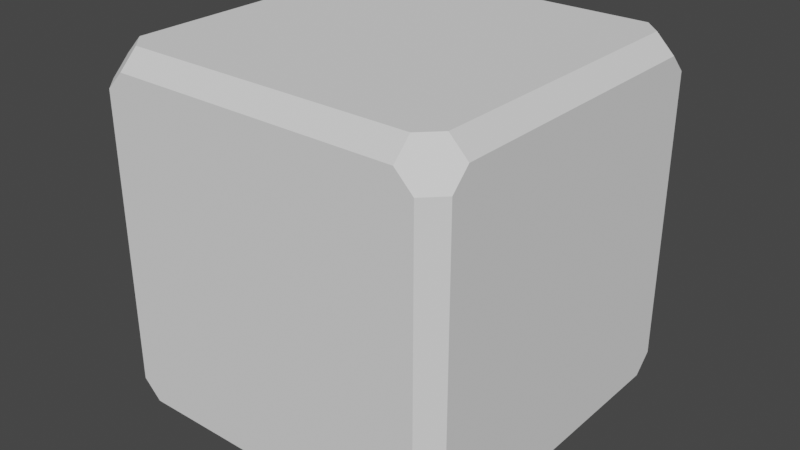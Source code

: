 # Source: cube.blend  (saved by Blender 3.3.6; exported with 4.5.12 LTS)
import bpy
from mathutils import Matrix  # noqa: F401  (used for matrix-valued properties, if any)

bpy.ops.wm.read_factory_settings(use_empty=True)
scene = bpy.context.scene
scene.name = 'Scene'

# ---- collections
col_collection = bpy.data.collections.new('Collection'); scene.collection.children.link(col_collection)

# ---- world
world_world = bpy.data.worlds.new('World'); scene.world = world_world
world_world.use_nodes = True; world_world.node_tree.nodes.clear()
_N = world_world.node_tree.nodes; _L = world_world.node_tree.links
n0 = _N.new('ShaderNodeOutputWorld'); n0.name = 'World Output'; n0.location = (300, 300)
n1 = _N.new('ShaderNodeBackground'); n1.name = 'Background'; n1.location = (10, 300)
n1.inputs[0].default_value = (0.05088, 0.05088, 0.05088, 1.0)
_L.new(n1.outputs[0], n0.inputs[0])
n0.is_active_output = True
world_world.color = (0.05088, 0.05088, 0.05088)
world_world.use_sun_shadow = False
world_world.sun_shadow_jitter_overblur = 0.0

# ---- meshes
me_cube_002 = bpy.data.meshes.new('Cube.002')
me_cube_002.from_pydata([(-0.9, -0.8, -1.0), (-0.8, -0.9, -1.0), (-0.8, -1.0, -0.9), (-0.9, -1.0, -0.8), (-1.0, -0.9, -0.8), (-1.0, -0.8, -0.9), (-0.9, -1.0, 0.8), (-0.8, -1.0, 0.9), (-0.8, -0.9, 1.0), (-0.9, -0.8, 1.0), (-1.0, -0.8, 0.9), (-1.0, -0.9, 0.8), (-0.8, 0.9, -1.0), (-0.9, 0.8, -1.0), (-1.0, 0.8, -0.9), (-1.0, 0.9, -0.8), (-0.9, 1.0, -0.8), (-0.8, 1.0, -0.9), (-0.9, 0.8, 1.0), (-0.8, 0.9, 1.0), (-0.8, 1.0, 0.9), (-0.9, 1.0, 0.8), (-1.0, 0.9, 0.8), (-1.0, 0.8, 0.9), (0.8, -0.9, -1.0), (0.9, -0.8, -1.0), (1.0, -0.8, -0.9), (1.0, -0.9, -0.8), (0.9, -1.0, -0.8), (0.8, -1.0, -0.9), (0.9, -0.8, 1.0), (0.8, -0.9, 1.0), (0.8, -1.0, 0.9), (0.9, -1.0, 0.8), (1.0, -0.9, 0.8), (1.0, -0.8, 0.9), (0.9, 0.8, -1.0), (0.8, 0.9, -1.0), (0.8, 1.0, -0.9), (0.9, 1.0, -0.8), (1.0, 0.9, -0.8), (1.0, 0.8, -0.9), (0.8, 0.9, 1.0), (0.9, 0.8, 1.0), (1.0, 0.8, 0.9), (1.0, 0.9, 0.8), (0.9, 1.0, 0.8), (0.8, 1.0, 0.9)], [], [(29, 28, 33, 32, 7, 6, 3, 2), (41, 40, 45, 44, 35, 34, 27, 26), (43, 42, 19, 18, 9, 8, 31, 30), (5, 4, 11, 10, 23, 22, 15, 14), (17, 16, 21, 20, 47, 46, 39, 38), (0, 1, 2, 3, 4, 5), (6, 7, 8, 9, 10, 11), (12, 13, 14, 15, 16, 17), (18, 19, 20, 21, 22, 23), (24, 25, 26, 27, 28, 29), (30, 31, 32, 33, 34, 35), (36, 37, 38, 39, 40, 41), (42, 43, 44, 45, 46, 47), (13, 0, 5, 14), (3, 6, 11, 4), (9, 18, 23, 10), (21, 16, 15, 22), (37, 12, 17, 38), (19, 42, 47, 20), (45, 40, 39, 46), (25, 36, 41, 26), (43, 30, 35, 44), (33, 28, 27, 34), (1, 24, 29, 2), (31, 8, 7, 32), (13, 12, 37, 36, 25, 24, 1, 0)])
_uv = me_cube_002.uv_layers.new(name='UVMap')
_uv.uv.foreach_set('vector', [0.3875, 0.775, 0.4, 0.7625, 0.6, 0.7625, 0.6125, 0.775, 0.6125, 0.975, 0.6, 0.9875, 0.4, 0.9875, 0.3875, 0.975, 0.3875, 0.525, 0.4, 0.5125, 0.6, 0.5125, 0.6125, 0.525, 0.6125, 0.725, 0.6, 0.7375, 0.4, 0.7375, 0.3875, 0.725, 0.6375, 0.525, 0.65, 0.5125, 0.85, 0.5125, 0.8625, 0.525, 0.8625, 0.725, 0.85, 0.7375, 0.65, 0.7375, 0.6375, 0.725, 0.3875, 0.025, 0.4, 0.0125, 0.6, 0.0125, 0.6125, 0.025, 0.6125, 0.225, 0.6, 0.2375, 0.4, 0.2375, 0.3875, 0.225, 0.3875, 0.275, 0.4, 0.2625, 0.6, 0.2625, 0.6125, 0.275, 0.6125, 0.475, 0.6, 0.4875, 0.4, 0.4875, 0.3875, 0.475, 0.1375, 0.725, 0.15, 0.7375, 0.15, 0.75, 0.1375, 0.75, 0.125, 0.7375, 0.125, 0.725, 0.6, 0.0, 0.6125, 0.0, 0.625, 0.0125, 0.625, 0.025, 0.625, 0.025, 0.6, 0.0, 0.15, 0.5125, 0.1375, 0.525, 0.125, 0.525, 0.125, 0.5125, 0.1375, 0.5, 0.15, 0.5, 0.625, 0.225, 0.625, 0.2375, 0.6125, 0.25, 0.6, 0.25, 0.6, 0.2375, 0.625, 0.225, 0.35, 0.7375, 0.3625, 0.725, 0.375, 0.725, 0.375, 0.7375, 0.3625, 0.75, 0.35, 0.75, 0.625, 0.7625, 0.625, 0.775, 0.6125, 0.775, 0.6, 0.75, 0.6, 0.75, 0.6125, 0.75, 0.3625, 0.525, 0.35, 0.5125, 0.35, 0.5, 0.3625, 0.5, 0.375, 0.5125, 0.375, 0.525, 0.625, 0.475, 0.625, 0.4875, 0.6125, 0.5, 0.6, 0.5, 0.6, 0.4875, 0.625, 0.475, 0.1375, 0.525, 0.1375, 0.725, 0.125, 0.725, 0.125, 0.525, 0.4, 0.0, 0.6, 0.0, 0.6, 0.0125, 0.4, 0.0125, 0.625, 0.025, 0.625, 0.225, 0.6125, 0.225, 0.6125, 0.025, 0.6, 0.2625, 0.4, 0.2625, 0.4, 0.2375, 0.6, 0.2375, 0.35, 0.5125, 0.15, 0.5125, 0.15, 0.5, 0.35, 0.5, 0.625, 0.275, 0.625, 0.475, 0.6125, 0.475, 0.6125, 0.275, 0.6, 0.5125, 0.4, 0.5125, 0.4, 0.4875, 0.6, 0.4875, 0.3625, 0.725, 0.3625, 0.525, 0.3875, 0.525, 0.3875, 0.725, 0.6375, 0.525, 0.6375, 0.725, 0.6125, 0.725, 0.6125, 0.525, 0.6, 0.7625, 0.4, 0.7625, 0.4, 0.7375, 0.6, 0.7375, 0.15, 0.7375, 0.35, 0.7375, 0.35, 0.75, 0.15, 0.75, 0.625, 0.775, 0.625, 0.975, 0.6125, 0.975, 0.6125, 0.775, 0.1375, 0.525, 0.15, 0.5125, 0.35, 0.5125, 0.3625, 0.525, 0.3625, 0.725, 0.35, 0.7375, 0.15, 0.7375, 0.1375, 0.725])
me_cube_002.update()

# ---- objects
ob_cube_rigid = bpy.data.objects.new('Cube-rigid', me_cube_002)

# ---- transforms, parenting, visibility, modifiers, constraints
ob_cube_rigid.location = (0.0, 0.0, 0.0)

# ---- collection membership
col_collection.objects.link(ob_cube_rigid)

# ---- scene / render settings (as saved in the file)
scene.frame_start = 1; scene.frame_end = 250; scene.frame_set(1)
scene.render.engine = 'BLENDER_EEVEE_NEXT'
scene.cycles.sampling_pattern = 'TABULATED_SOBOL'
scene.cycles.use_light_tree = False
scene.view_settings.view_transform = 'Filmic'
bpy.context.view_layer.update()

# ---- added for rendering (the .blend has no active camera and no usable light): camera, sun
cam_auto = bpy.data.cameras.new('AutoCamera')
cam_auto.lens = 50.0
cam_auto.sensor_width = 36.0
cam_auto.clip_end = 1000.0
ob_auto_camera = bpy.data.objects.new('AutoCamera', cam_auto)
scene.collection.objects.link(ob_auto_camera)
ob_auto_camera.location = (3.20507, -3.84609, 2.56406)
ob_auto_camera.rotation_euler = (1.09748, -7.21219e-08, 0.694738)
scene.camera = ob_auto_camera
light_auto_sun = bpy.data.lights.new('AutoSun', 'SUN')
light_auto_sun.energy = 3.0
light_auto_sun.angle = 0.0523599
ob_auto_sun = bpy.data.objects.new('AutoSun', light_auto_sun)
scene.collection.objects.link(ob_auto_sun)
ob_auto_sun.rotation_euler = (0.872665, 0.174533, 0.523599)
bpy.context.view_layer.update()
